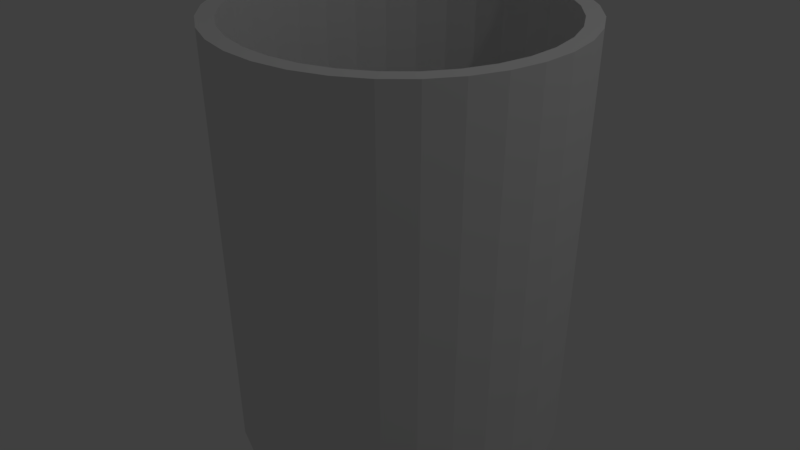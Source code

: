 # Source: vaso.blend  (saved by Blender 2.78.0; exported with 4.5.12 LTS)
import bpy
from mathutils import Matrix  # noqa: F401  (used for matrix-valued properties, if any)

bpy.ops.wm.read_factory_settings(use_empty=True)
scene = bpy.context.scene
scene.name = 'Scene'

# ---- collections
col_collection_1 = bpy.data.collections.new('Collection 1'); scene.collection.children.link(col_collection_1)

# ---- world
world_world = bpy.data.worlds.new('World'); scene.world = world_world
world_world.color = (0.05088, 0.05088, 0.05088)
world_world.use_sun_shadow = False
world_world.sun_shadow_jitter_overblur = 0.0
world_world.cycles.sampling_method = 'MANUAL'

# ---- lights
light_lamp = bpy.data.lights.new('Lamp', 'POINT')
light_lamp.transmission_factor = 0.0
light_lamp.cutoff_distance = 30.0
light_lamp.energy = 100.0
light_lamp.shadow_buffer_clip_start = 1.001
light_lamp.shadow_soft_size = 0.1
light_lamp.shadow_maximum_resolution = 0.006
light_lamp.use_absolute_resolution = True

# ---- meshes
me_cylinder = bpy.data.meshes.new('Cylinder')
me_cylinder.from_pydata([(2.508e-07, 0.9936, -1.462), (1.97e-07, 1.087, 1.11), (0.1938, 0.9745, -1.462), (0.212, 1.066, 1.11), (0.3802, 0.918, -1.462), (0.4159, 1.004, 1.11), (0.552, 0.8261, -1.462), (0.6038, 0.9036, 1.11), (0.7026, 0.7026, -1.462), (0.7684, 0.7684, 1.11), (0.8261, 0.552, -1.462), (0.9036, 0.6038, 1.11), (0.918, 0.3802, -1.462), (1.004, 0.4159, 1.11), (0.9745, 0.1938, -1.462), (1.066, 0.212, 1.11), (0.9936, 7.5e-08, -1.462), (1.087, 5.291e-08, 1.11), (0.9745, -0.1938, -1.462), (1.066, -0.212, 1.11), (0.918, -0.3802, -1.462), (1.004, -0.4159, 1.11), (0.8261, -0.552, -1.462), (0.9036, -0.6038, 1.11), (0.7026, -0.7026, -1.462), (0.7684, -0.7684, 1.11), (0.552, -0.8261, -1.462), (0.6038, -0.9036, 1.11), (0.3802, -0.918, -1.462), (0.4159, -1.004, 1.11), (0.1938, -0.9745, -1.462), (0.212, -1.066, 1.11), (-3.243e-07, -0.9936, -1.462), (-3.63e-07, -1.087, 1.11), (-0.1938, -0.9745, -1.462), (-0.212, -1.066, 1.11), (-0.3802, -0.918, -1.462), (-0.4159, -1.004, 1.11), (-0.552, -0.8261, -1.462), (-0.6038, -0.9036, 1.11), (-0.7026, -0.7026, -1.462), (-0.7684, -0.7684, 1.11), (-0.8261, -0.552, -1.462), (-0.9036, -0.6038, 1.11), (-0.918, -0.3802, -1.462), (-1.004, -0.4159, 1.11), (-0.9745, -0.1938, -1.462), (-1.066, -0.212, 1.11), (-0.9936, 9.596e-07, -1.462), (-1.087, 1.02e-06, 1.11), (-0.9745, 0.1938, -1.462), (-1.066, 0.212, 1.11), (-0.918, 0.3802, -1.462), (-1.004, 0.4159, 1.11), (-0.8261, 0.552, -1.462), (-0.9036, 0.6038, 1.11), (-0.7026, 0.7026, -1.462), (-0.7684, 0.7684, 1.11), (-0.552, 0.8261, -1.462), (-0.6038, 0.9036, 1.11), (-0.3802, 0.918, -1.462), (-0.4159, 1.004, 1.11), (-0.1938, 0.9745, -1.462), (-0.212, 1.066, 1.11), (1.736e-07, 0.8693, -1.37), (0.1696, 0.8526, -1.37), (0.3327, 0.8032, -1.37), (0.483, 0.7228, -1.37), (0.6147, 0.6147, -1.37), (0.7228, 0.483, -1.37), (0.8032, 0.3327, -1.37), (0.8526, 0.1696, -1.37), (0.8693, 1.044e-07, -1.37), (0.8526, -0.1696, -1.37), (0.8032, -0.3327, -1.37), (0.7228, -0.483, -1.37), (0.6147, -0.6147, -1.37), (0.483, -0.7228, -1.37), (0.3327, -0.8032, -1.37), (0.1696, -0.8526, -1.37), (-2.744e-07, -0.8693, -1.37), (-0.1696, -0.8526, -1.37), (-0.3327, -0.8032, -1.37), (-0.483, -0.7228, -1.37), (-0.6147, -0.6147, -1.37), (-0.7228, -0.483, -1.37), (-0.8032, -0.3327, -1.37), (-0.8526, -0.1696, -1.37), (-0.8693, 8.783e-07, -1.37), (-0.8526, 0.1696, -1.37), (-0.8032, 0.3327, -1.37), (-0.7228, 0.483, -1.37), (-0.6147, 0.6147, -1.37), (-0.483, 0.7228, -1.37), (-0.3327, 0.8032, -1.37), (-0.1696, 0.8526, -1.37), (-0.1915, 0.9628, 1.11), (-0.3756, 0.9069, 1.11), (-0.5454, 0.8162, 1.11), (-0.6941, 0.6941, 1.11), (-0.8162, 0.5454, 1.11), (-0.9069, 0.3756, 1.11), (-0.9628, 0.1915, 1.11), (-0.9816, 9.523e-07, 1.11), (-0.9628, -0.1915, 1.11), (-0.9069, -0.3756, 1.11), (-0.8162, -0.5454, 1.11), (-0.6941, -0.6941, 1.11), (-0.5454, -0.8162, 1.11), (-0.3756, -0.9069, 1.11), (-0.1915, -0.9628, 1.11), (-3.17e-07, -0.9816, 1.11), (0.1915, -0.9628, 1.11), (0.3756, -0.9069, 1.11), (0.5454, -0.8162, 1.11), (0.6941, -0.6941, 1.11), (0.8162, -0.5454, 1.11), (0.9069, -0.3756, 1.11), (0.9628, -0.1915, 1.11), (0.9816, 7.842e-08, 1.11), (0.9628, 0.1915, 1.11), (0.9069, 0.3756, 1.11), (0.8162, 0.5454, 1.11), (0.6941, 0.6941, 1.11), (0.5454, 0.8162, 1.11), (0.3756, 0.9069, 1.11), (0.1915, 0.9628, 1.11), (1.889e-07, 0.9816, 1.11)], [], [(0, 1, 3, 2), (2, 3, 5, 4), (4, 5, 7, 6), (6, 7, 9, 8), (8, 9, 11, 10), (10, 11, 13, 12), (12, 13, 15, 14), (14, 15, 17, 16), (16, 17, 19, 18), (18, 19, 21, 20), (20, 21, 23, 22), (22, 23, 25, 24), (24, 25, 27, 26), (26, 27, 29, 28), (28, 29, 31, 30), (30, 31, 33, 32), (32, 33, 35, 34), (34, 35, 37, 36), (36, 37, 39, 38), (38, 39, 41, 40), (40, 41, 43, 42), (42, 43, 45, 44), (44, 45, 47, 46), (46, 47, 49, 48), (48, 49, 51, 50), (50, 51, 53, 52), (52, 53, 55, 54), (54, 55, 57, 56), (56, 57, 59, 58), (58, 59, 61, 60), (60, 61, 63, 62), (62, 63, 1, 0), (0, 2, 4, 6, 8, 10, 12, 14, 16, 18, 20, 22, 24, 26, 28, 30, 32, 34, 36, 38, 40, 42, 44, 46, 48, 50, 52, 54, 56, 58, 60, 62), (124, 125, 66, 67), (39, 37, 109, 108), (102, 103, 88, 89), (118, 119, 72, 73), (97, 98, 93, 94), (115, 116, 75, 76), (104, 105, 86, 87), (110, 111, 80, 81), (101, 102, 89, 90), (103, 104, 87, 88), (123, 124, 67, 68), (114, 115, 76, 77), (127, 96, 95, 64), (96, 97, 94, 95), (109, 110, 81, 82), (100, 101, 90, 91), (122, 123, 68, 69), (113, 114, 77, 78), (108, 109, 82, 83), (126, 127, 64, 65), (121, 122, 69, 70), (99, 100, 91, 92), (107, 108, 83, 84), (112, 113, 78, 79), (120, 121, 70, 71), (125, 126, 65, 66), (106, 107, 84, 85), (98, 99, 92, 93), (119, 120, 71, 72), (111, 112, 79, 80), (116, 117, 74, 75), (105, 106, 85, 86), (9, 7, 124, 123), (25, 23, 116, 115), (21, 19, 118, 117), (7, 5, 125, 124), (1, 63, 96, 127), (51, 49, 103, 102), (3, 1, 127, 126), (33, 31, 112, 111), (47, 45, 105, 104), (15, 13, 121, 120), (29, 27, 114, 113), (59, 57, 99, 98), (11, 9, 123, 122), (41, 39, 108, 107), (55, 53, 101, 100), (23, 21, 117, 116), (37, 35, 110, 109), (5, 3, 126, 125), (117, 118, 73, 74), (19, 17, 119, 118), (49, 47, 104, 103), (35, 33, 111, 110), (63, 61, 97, 96), (31, 29, 113, 112), (17, 15, 120, 119), (45, 43, 106, 105), (13, 11, 122, 121), (61, 59, 98, 97), (27, 25, 115, 114), (57, 55, 100, 99), (43, 41, 107, 106), (53, 51, 102, 101), (95, 94, 93, 92, 91, 90, 89, 88, 87, 86, 85, 84, 83, 82, 81, 80, 79, 78, 77, 76, 75, 74, 73, 72, 71, 70, 69, 68, 67, 66, 65, 64)])
_uv = me_cylinder.uv_layers.new(name='UVMap')
_uv.uv.foreach_set('vector', [0.5, 0.7691, 0.5, 2.055, 0.606, 2.055, 0.5969, 0.7691, 0.5969, 0.7691, 0.606, 2.055, 0.7079, 2.055, 0.6901, 0.7691, 0.6901, 0.7691, 0.7079, 2.055, 0.8019, 2.055, 0.776, 0.7691, 0.776, 0.7691, 0.8019, 2.055, 0.8842, 2.055, 0.8513, 0.7691, 0.8513, 0.7691, 0.8842, 2.055, 0.8019, 2.055, 0.776, 0.7691, 0.776, 0.7691, 0.8019, 2.055, 0.7079, 2.055, 0.6901, 0.7691, 0.6901, 0.7691, 0.7079, 2.055, 0.606, 2.055, 0.5969, 0.7691, 0.5969, 0.7691, 0.606, 2.055, 0.5, 2.055, 0.5, 0.7691, 0.5, 0.7691, 0.5, 2.055, 0.394, 2.055, 0.4031, 0.7691, 0.4031, 0.7691, 0.394, 2.055, 0.2921, 2.055, 0.3099, 0.7691, 0.3099, 0.7691, 0.2921, 2.055, 0.1981, 2.055, 0.224, 0.7691, 0.224, 0.7691, 0.1981, 2.055, 0.1158, 2.055, 0.1487, 0.7691, 0.8513, 0.7691, 0.8842, 2.055, 0.8019, 2.055, 0.776, 0.7691, 0.776, 0.7691, 0.8019, 2.055, 0.7079, 2.055, 0.6901, 0.7691, 0.6901, 0.7691, 0.7079, 2.055, 0.606, 2.055, 0.5969, 0.7691, 0.5969, 0.7691, 0.606, 2.055, 0.5, 2.055, 0.5, 0.7691, 0.5, 0.7691, 0.5, 2.055, 0.394, 2.055, 0.4031, 0.7691, 0.4031, 0.7691, 0.394, 2.055, 0.2921, 2.055, 0.3099, 0.7691, 0.3099, 0.7691, 0.2921, 2.055, 0.1981, 2.055, 0.224, 0.7691, 0.224, 0.7691, 0.1981, 2.055, 0.1158, 2.055, 0.1487, 0.7691, 0.1487, 0.7691, 0.1158, 2.055, 0.1981, 2.055, 0.224, 0.7691, 0.224, 0.7691, 0.1981, 2.055, 0.2921, 2.055, 0.3099, 0.7691, 0.3099, 0.7691, 0.2921, 2.055, 0.394, 2.055, 0.4031, 0.7691, 0.4031, 0.7691, 0.394, 2.055, 0.5, 2.055, 0.5, 0.7691, 0.5, 0.7691, 0.5, 2.055, 0.606, 2.055, 0.5969, 0.7691, 0.5969, 0.7691, 0.606, 2.055, 0.7079, 2.055, 0.6901, 0.7691, 0.6901, 0.7691, 0.7079, 2.055, 0.8019, 2.055, 0.776, 0.7691, 0.776, 0.7691, 0.8019, 2.055, 0.8842, 2.055, 0.8513, 0.7691, 0.1487, 0.7691, 0.1158, 2.055, 0.1981, 2.055, 0.224, 0.7691, 0.224, 0.7691, 0.1981, 2.055, 0.2921, 2.055, 0.3099, 0.7691, 0.3099, 0.7691, 0.2921, 2.055, 0.394, 2.055, 0.4031, 0.7691, 0.4031, 0.7691, 0.394, 2.055, 0.5, 2.055, 0.5, 0.7691, 0.5, 0.9968, 0.5969, 0.9873, 0.6901, 0.959, 0.776, 0.9131, 0.8513, 0.8513, 0.9131, 0.776, 0.959, 0.6901, 0.9873, 0.5969, 0.9968, 0.5, 0.9873, 0.4031, 0.959, 0.3099, 0.9131, 0.224, 0.8513, 0.1487, 0.776, 0.08693, 0.6901, 0.04102, 0.5969, 0.01275, 0.5, 0.003202, 0.4031, 0.01275, 0.3099, 0.04102, 0.224, 0.08693, 0.1487, 0.1487, 0.08693, 0.224, 0.04102, 0.3099, 0.01275, 0.4031, 0.003202, 0.5, 0.01275, 0.5969, 0.04102, 0.6901, 0.08693, 0.776, 0.1487, 0.8513, 0.224, 0.9131, 0.3099, 0.959, 0.4031, 0.9873, 0.7727, 0.05512, 0.6878, 0.05512, 0.6663, -1.185, 0.7415, -1.185, 0.1981, 0.04821, 0.2921, -0.002005, 0.3122, 0.04655, 0.2273, 0.09191, 0.5958, 0.05512, 0.5, 0.05512, 0.5, -1.185, 0.5848, -1.185, 0.4042, 0.05512, 0.5, 0.05512, 0.5, -1.185, 0.4152, -1.185, 0.3122, 0.05512, 0.2273, 0.05512, 0.2585, -1.185, 0.3337, -1.185, 0.1529, 0.05512, 0.2273, 0.05512, 0.2585, -1.185, 0.1926, -1.185, 0.4042, 0.05512, 0.3122, 0.05512, 0.3337, -1.185, 0.4152, -1.185, 0.4042, 0.05512, 0.5, 0.05512, 0.5, -1.185, 0.4152, -1.185, 0.6878, 0.05512, 0.5958, 0.05512, 0.5848, -1.185, 0.6663, -1.185, 0.5, 0.05512, 0.4042, 0.05512, 0.4152, -1.185, 0.5, -1.185, 0.8471, 0.05512, 0.7727, 0.05512, 0.7415, -1.185, 0.8074, -1.185, 0.7727, 0.05512, 0.8471, 0.05512, 0.8074, -1.185, 0.7415, -1.185, 0.5, 0.05512, 0.4042, 0.05512, 0.4152, -1.185, 0.5, -1.185, 0.4042, 0.05512, 0.3122, 0.05512, 0.3337, -1.185, 0.4152, -1.185, 0.3122, 0.05512, 0.4042, 0.05512, 0.4152, -1.185, 0.3337, -1.185, 0.7727, 0.05512, 0.6878, 0.05512, 0.6663, -1.185, 0.7415, -1.185, 0.7727, 0.05512, 0.8471, 0.05512, 0.8074, -1.185, 0.7415, -1.185, 0.6878, 0.05512, 0.7727, 0.05512, 0.7415, -1.185, 0.6663, -1.185, 0.2273, 0.05512, 0.3122, 0.05512, 0.3337, -1.185, 0.2585, -1.185, 0.5958, 0.05512, 0.5, 0.05512, 0.5, -1.185, 0.5848, -1.185, 0.6878, 0.05512, 0.7727, 0.05512, 0.7415, -1.185, 0.6663, -1.185, 0.8471, 0.05512, 0.7727, 0.05512, 0.7415, -1.185, 0.8074, -1.185, 0.1529, 0.05512, 0.2273, 0.05512, 0.2585, -1.185, 0.1926, -1.185, 0.5958, 0.05512, 0.6878, 0.05512, 0.6663, -1.185, 0.5848, -1.185, 0.5958, 0.05512, 0.6878, 0.05512, 0.6663, -1.185, 0.5848, -1.185, 0.6878, 0.05512, 0.5958, 0.05512, 0.5848, -1.185, 0.6663, -1.185, 0.2273, 0.05512, 0.1529, 0.05512, 0.1926, -1.185, 0.2585, -1.185, 0.2273, 0.05512, 0.1529, 0.05512, 0.1926, -1.185, 0.2585, -1.185, 0.5, 0.05512, 0.5958, 0.05512, 0.5848, -1.185, 0.5, -1.185, 0.5, 0.05512, 0.5958, 0.05512, 0.5848, -1.185, 0.5, -1.185, 0.2273, 0.05512, 0.3122, 0.05512, 0.3337, -1.185, 0.2585, -1.185, 0.3122, 0.05512, 0.2273, 0.05512, 0.2585, -1.185, 0.3337, -1.185, 0.8842, 0.8842, 0.8019, 0.9518, 0.7727, 0.9081, 0.8471, 0.8471, 0.8842, 0.1158, 0.9518, 0.1981, 0.9081, 0.2273, 0.8471, 0.1529, 0.002005, 0.2921, 0.03293, 0.394, -0.01862, 0.4042, -0.04655, 0.3122, 0.8019, 0.9518, 0.7079, 1.002, 0.6878, 0.9534, 0.7727, 0.9081, 0.5, 0.04337, 0.394, 0.03293, 0.4042, -0.01862, 0.5, -0.009191, 0.9671, 0.606, 0.9566, 0.5, 1.009, 0.5, 1.019, 0.5958, 0.606, 0.03293, 0.5, 0.04337, 0.5, -0.009191, 0.5958, -0.01862, 0.5, 0.9566, 0.606, 0.9671, 0.5958, 1.019, 0.5, 1.009, 0.9671, 0.394, 0.998, 0.2921, 1.047, 0.3122, 1.019, 0.4042, 0.03293, 0.606, 0.002005, 0.7079, -0.04655, 0.6878, -0.01862, 0.5958, 0.7079, 0.998, 0.8019, 1.048, 0.7727, 1.092, 0.6878, 1.047, 0.1981, 0.9518, 0.1158, 0.8842, 0.1529, 0.8471, 0.2273, 0.9081, 0.9518, 0.8019, 0.8842, 0.8842, 0.8471, 0.8471, 0.9081, 0.7727, 0.1158, 0.1158, 0.1981, 0.04821, 0.2273, 0.09191, 0.1529, 0.1529, 0.04821, 0.8019, -0.002005, 0.7079, 0.04655, 0.6878, 0.09191, 0.7727, 0.9518, 0.1981, 1.002, 0.2921, 0.9534, 0.3122, 0.9081, 0.2273, 0.2921, 0.998, 0.394, 0.9671, 0.4042, 1.019, 0.3122, 1.047, 0.7079, 0.002005, 0.606, 0.03293, 0.5958, -0.01862, 0.6878, -0.04655, 0.3122, 0.05512, 0.4042, 0.05512, 0.4152, -1.185, 0.3337, -1.185, 0.03293, 0.394, 0.04337, 0.5, -0.009191, 0.5, -0.01862, 0.4042, 0.9566, 0.5, 0.9671, 0.394, 1.019, 0.4042, 1.009, 0.5, 0.394, 0.9671, 0.5, 0.9566, 0.5, 1.009, 0.4042, 1.019, 0.394, 0.03293, 0.2921, 0.002005, 0.3122, -0.04655, 0.4042, -0.01862, 0.606, 0.9671, 0.7079, 0.998, 0.6878, 1.047, 0.5958, 1.019, 0.04337, 0.5, 0.03293, 0.606, -0.01862, 0.5958, -0.009191, 0.5, 0.998, 0.2921, 1.048, 0.1981, 1.092, 0.2273, 1.047, 0.3122, 0.002005, 0.7079, -0.04821, 0.8019, -0.09191, 0.7727, -0.04655, 0.6878, 0.2921, 0.002005, 0.1981, -0.04821, 0.2273, -0.09191, 0.3122, -0.04655, 0.8019, 0.04821, 0.8842, 0.1158, 0.8471, 0.1529, 0.7727, 0.09191, 0.1158, 0.8842, 0.04821, 0.8019, 0.09191, 0.7727, 0.1529, 0.8471, 0.04821, 0.1981, 0.1158, 0.1158, 0.1529, 0.1529, 0.09191, 0.2273, 0.998, 0.7079, 0.9671, 0.606, 1.019, 0.5958, 1.047, 0.6878, 0.4152, -1.185, 0.3337, -1.185, 0.2585, -1.185, 0.8074, -1.185, 0.7415, -1.185, 0.6663, -1.185, 0.5848, -1.185, 0.5, -1.185, 0.4152, -1.185, 0.3337, -1.185, 0.2585, -1.185, 0.1926, -1.185, 0.2585, -1.185, 0.3337, -1.185, 0.4152, -1.185, 0.5, -1.185, 0.5848, -1.185, 0.6663, -1.185, 0.7415, -1.185, 0.1926, -1.185, 0.2585, -1.185, 0.3337, -1.185, 0.4152, -1.185, 0.5, -1.185, 0.5848, -1.185, 0.6663, -1.185, 0.7415, -1.185, 0.8074, -1.185, 0.7415, -1.185, 0.6663, -1.185, 0.5848, -1.185, 0.5, -1.185])
me_cylinder.use_remesh_preserve_volume = False
me_cylinder.use_remesh_preserve_attributes = False
me_cylinder.use_mirror_vertex_groups = False
me_cylinder.update()

# ---- objects
ob_cylinder = bpy.data.objects.new('Cylinder', me_cylinder)
ob_lamp = bpy.data.objects.new('Lamp', light_lamp)

# ---- transforms, parenting, visibility, modifiers, constraints
ob_cylinder.location = (0.0, 0.0, 0.0)
ob_cylinder.lineart.crease_threshold = 0.0
ob_lamp.location = (4.076, 1.005, 5.904)
ob_lamp.rotation_euler = (0.6503, 0.05522, 1.866)
ob_lamp.lock_rotations_4d = False
ob_lamp.empty_display_type = 'ARROWS'
ob_lamp.color = (0.0, 0.0, 0.0, 0.0)
ob_lamp.lineart.crease_threshold = 0.0

# ---- collection membership
col_collection_1.objects.link(ob_cylinder)
col_collection_1.objects.link(ob_lamp)

# ---- scene / render settings (as saved in the file)
scene.frame_start = 1; scene.frame_end = 250; scene.frame_set(1)
scene.render.engine = 'BLENDER_EEVEE_NEXT'
scene.render.resolution_percentage = 50
scene.render.dither_intensity = 0.0
scene.cycles.use_denoising = False
scene.cycles.samples = 128
scene.cycles.sampling_pattern = 'TABULATED_SOBOL'
scene.cycles.light_sampling_threshold = 0.0
scene.cycles.use_adaptive_sampling = False
scene.cycles.use_light_tree = False
scene.cycles.blur_glossy = 0.0
scene.cycles.sample_clamp_indirect = 0.0
scene.view_settings.view_transform = 'Standard'
bpy.context.view_layer.update()

# ---- added for rendering (the .blend has no active camera): camera
cam_auto = bpy.data.cameras.new('AutoCamera')
cam_auto.lens = 50.0
cam_auto.sensor_width = 36.0
cam_auto.clip_end = 1000.0
ob_auto_camera = bpy.data.objects.new('AutoCamera', cam_auto)
scene.collection.objects.link(ob_auto_camera)
ob_auto_camera.location = (3.70817, -4.4498, 2.79078)
ob_auto_camera.rotation_euler = (1.09748, -7.21219e-08, 0.694738)
scene.camera = ob_auto_camera
bpy.context.view_layer.update()
